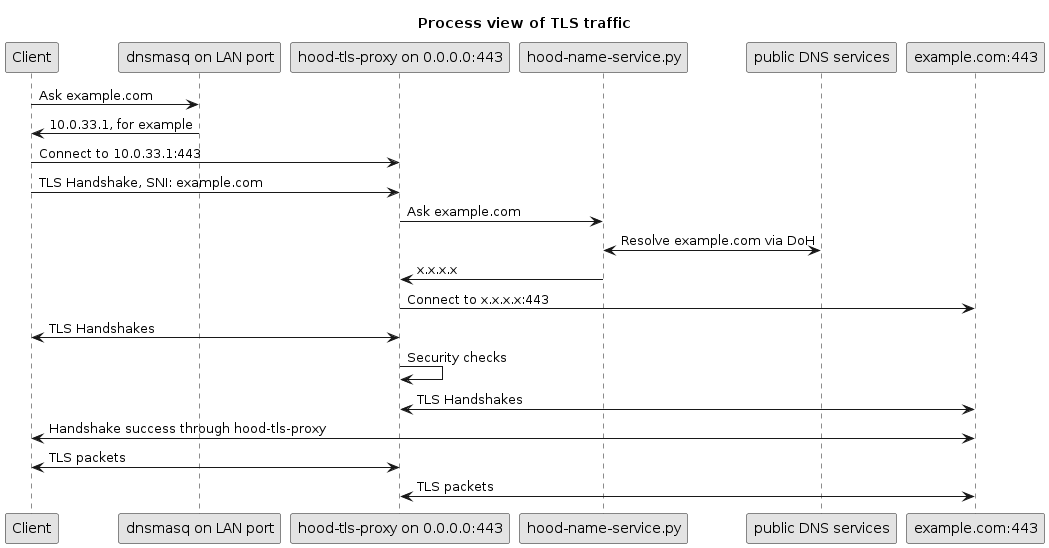

The diagram above was rendered by PlantUML. Its source (embedded in the PNG):
@startuml

skinparam monochrome true
skinparam shadowing false
skinparam defaultFontName Arial
skinparam componentStyle rectangle

title Process view of TLS traffic

participant "Client" as CLIENT
participant "dnsmasq on LAN port" as DNSLAN
participant "hood-tls-proxy on 0.0.0.0:443" as HOODTLS
participant "hood-name-service.py" as HOODNAME
participant "public DNS services" as PUBDNS
participant "example.com:443" as HTTP

CLIENT -> DNSLAN: Ask example.com
DNSLAN -> CLIENT: 10.0.33.1, for example
CLIENT -> HOODTLS: Connect to 10.0.33.1:443
CLIENT -> HOODTLS: TLS Handshake, SNI: example.com
HOODTLS -> HOODNAME: Ask example.com
HOODNAME <-> PUBDNS: Resolve example.com via DoH
HOODNAME -> HOODTLS: x.x.x.x
HOODTLS -> HTTP: Connect to x.x.x.x:443
HOODTLS <-> CLIENT: TLS Handshakes
HOODTLS -> HOODTLS: Security checks
HOODTLS <-> HTTP: TLS Handshakes
CLIENT <-> HTTP: Handshake success through hood-tls-proxy
HOODTLS <-> CLIENT: TLS packets
HOODTLS <-> HTTP: TLS packets


@enduml